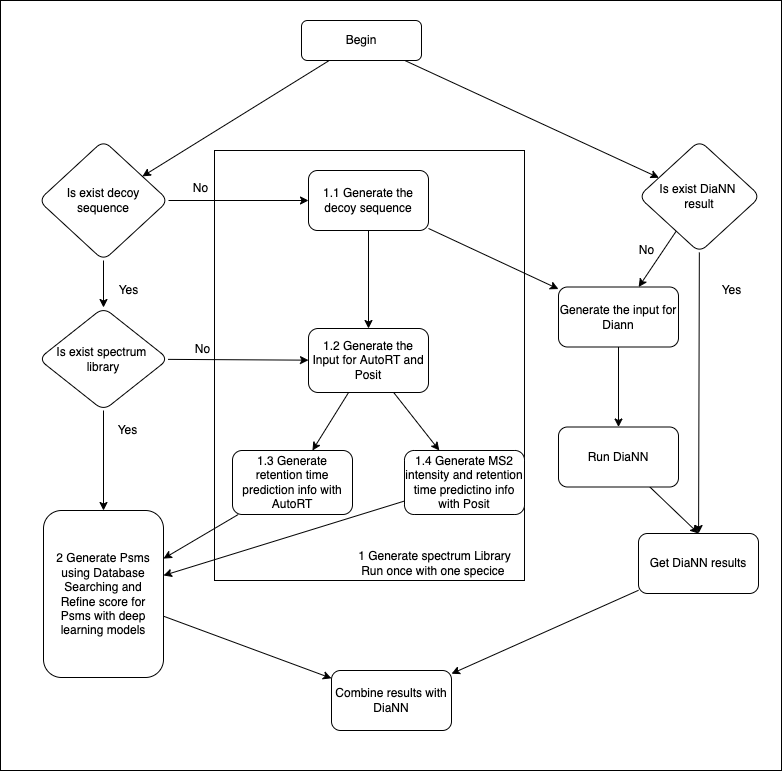

The diagram above was exported from draw.io. Its source (the exported page's mxGraphModel, read from the mxfile embedded in the PNG):
<mxGraphModel dx="1575" dy="1628" grid="1" gridSize="10" guides="1" tooltips="1" connect="1" arrows="1" fold="1" page="1" pageScale="1" pageWidth="827" pageHeight="1169" background="#FFFFFF" math="0" shadow="0">
  <root>
    <mxCell id="0" />
    <mxCell id="1" parent="0" />
    <mxCell id="50" value="" style="shape=ext;double=0;rounded=0;whiteSpace=wrap;html=1;" vertex="1" parent="1">
      <mxGeometry x="269" y="90" width="781" height="770" as="geometry" />
    </mxCell>
    <mxCell id="32" value="" style="shape=ext;double=0;rounded=0;whiteSpace=wrap;html=1;" vertex="1" parent="1">
      <mxGeometry x="483" y="240" width="310" height="430" as="geometry" />
    </mxCell>
    <mxCell id="37" value="" style="edgeStyle=none;html=1;" edge="1" parent="1" source="2" target="36">
      <mxGeometry relative="1" as="geometry" />
    </mxCell>
    <mxCell id="2" value="Begin" style="whiteSpace=wrap;html=1;rounded=1;" parent="1" vertex="1">
      <mxGeometry x="570" y="110" width="120" height="40" as="geometry" />
    </mxCell>
    <mxCell id="19" value="" style="edgeStyle=none;html=1;" edge="1" parent="1" source="3" target="18">
      <mxGeometry relative="1" as="geometry" />
    </mxCell>
    <mxCell id="3" value="1.2 Generate the Input for AutoRT and Posit" style="whiteSpace=wrap;html=1;rounded=1;" parent="1" vertex="1">
      <mxGeometry x="577" y="418" width="120" height="64" as="geometry" />
    </mxCell>
    <mxCell id="6" value="" style="edgeStyle=none;html=1;" parent="1" source="4" target="5" edge="1">
      <mxGeometry relative="1" as="geometry">
        <mxPoint x="477" y="290" as="sourcePoint" />
      </mxGeometry>
    </mxCell>
    <mxCell id="14" value="" style="edgeStyle=none;html=1;" edge="1" parent="1" source="4" target="13">
      <mxGeometry relative="1" as="geometry" />
    </mxCell>
    <mxCell id="4" value="Is exist decoy sequence" style="rhombus;whiteSpace=wrap;html=1;rounded=1;" parent="1" vertex="1">
      <mxGeometry x="307" y="230" width="130" height="120" as="geometry" />
    </mxCell>
    <mxCell id="10" value="" style="edgeStyle=none;html=1;entryX=0.5;entryY=0;entryDx=0;entryDy=0;" edge="1" parent="1" target="3">
      <mxGeometry relative="1" as="geometry">
        <mxPoint x="637" y="315" as="sourcePoint" />
        <mxPoint x="637" y="421" as="targetPoint" />
      </mxGeometry>
    </mxCell>
    <mxCell id="56" style="edgeStyle=none;html=1;" edge="1" parent="1" source="5" target="40">
      <mxGeometry relative="1" as="geometry" />
    </mxCell>
    <mxCell id="5" value="1.1 Generate the decoy sequence" style="whiteSpace=wrap;html=1;rounded=1;" parent="1" vertex="1">
      <mxGeometry x="577" y="260" width="120" height="60" as="geometry" />
    </mxCell>
    <mxCell id="7" value="No" style="text;html=1;align=center;verticalAlign=middle;resizable=0;points=[];autosize=1;strokeColor=none;fillColor=none;" parent="1" vertex="1">
      <mxGeometry x="454" y="268" width="30" height="20" as="geometry" />
    </mxCell>
    <mxCell id="8" value="" style="endArrow=classic;html=1;" parent="1" source="2" target="4" edge="1">
      <mxGeometry width="50" height="50" relative="1" as="geometry">
        <mxPoint x="526" y="840" as="sourcePoint" />
        <mxPoint x="636" y="170" as="targetPoint" />
      </mxGeometry>
    </mxCell>
    <mxCell id="21" value="" style="edgeStyle=none;html=1;" edge="1" parent="1" source="13" target="3">
      <mxGeometry relative="1" as="geometry">
        <mxPoint x="476.66640347414136" y="457.3079352546388" as="sourcePoint" />
      </mxGeometry>
    </mxCell>
    <mxCell id="23" value="" style="edgeStyle=none;html=1;" edge="1" parent="1" source="13" target="26">
      <mxGeometry relative="1" as="geometry">
        <mxPoint x="372" y="552" as="targetPoint" />
      </mxGeometry>
    </mxCell>
    <mxCell id="13" value="Is exist spectrum &lt;br&gt;library" style="rhombus;whiteSpace=wrap;html=1;rounded=1;" vertex="1" parent="1">
      <mxGeometry x="307" y="397" width="130" height="103" as="geometry" />
    </mxCell>
    <mxCell id="15" value="Yes" style="text;html=1;align=center;verticalAlign=middle;resizable=0;points=[];autosize=1;strokeColor=none;fillColor=none;" vertex="1" parent="1">
      <mxGeometry x="377" y="370" width="40" height="20" as="geometry" />
    </mxCell>
    <mxCell id="28" style="edgeStyle=none;html=1;" edge="1" parent="1" source="17" target="26">
      <mxGeometry relative="1" as="geometry">
        <mxPoint x="454" y="665" as="targetPoint" />
      </mxGeometry>
    </mxCell>
    <mxCell id="17" value="1.3 Generate retention time prediction info with AutoRT" style="whiteSpace=wrap;html=1;rounded=1;" vertex="1" parent="1">
      <mxGeometry x="501" y="540" width="120" height="64" as="geometry" />
    </mxCell>
    <mxCell id="52" style="edgeStyle=none;html=1;" edge="1" parent="1" source="18" target="26">
      <mxGeometry relative="1" as="geometry" />
    </mxCell>
    <mxCell id="18" value="1.4 Generate MS2 intensity and retention time predictino info with Posit" style="whiteSpace=wrap;html=1;rounded=1;" vertex="1" parent="1">
      <mxGeometry x="673" y="540" width="120" height="64" as="geometry" />
    </mxCell>
    <mxCell id="20" value="" style="edgeStyle=none;html=1;" edge="1" parent="1" source="3" target="17">
      <mxGeometry relative="1" as="geometry">
        <mxPoint x="658.2631578947369" y="500" as="sourcePoint" />
        <mxPoint x="697.7368421052631" y="550" as="targetPoint" />
      </mxGeometry>
    </mxCell>
    <mxCell id="24" value="Yes" style="text;html=1;align=center;verticalAlign=middle;resizable=0;points=[];autosize=1;strokeColor=none;fillColor=none;" vertex="1" parent="1">
      <mxGeometry x="376" y="510" width="40" height="20" as="geometry" />
    </mxCell>
    <mxCell id="48" value="" style="edgeStyle=none;html=1;" edge="1" parent="1" source="26" target="47">
      <mxGeometry relative="1" as="geometry">
        <mxPoint x="1102.3498233215546" y="722.5" as="sourcePoint" />
      </mxGeometry>
    </mxCell>
    <mxCell id="26" value="&lt;span&gt;2 Generate Psms using Database Searching and&lt;/span&gt;&lt;br&gt;&lt;span&gt;Refine score for Psms with deep learning models&lt;/span&gt;" style="whiteSpace=wrap;html=1;rounded=1;" vertex="1" parent="1">
      <mxGeometry x="312" y="600" width="120" height="167" as="geometry" />
    </mxCell>
    <mxCell id="30" value="No" style="text;html=1;align=center;verticalAlign=middle;resizable=0;points=[];autosize=1;strokeColor=none;fillColor=none;" vertex="1" parent="1">
      <mxGeometry x="456" y="429" width="30" height="20" as="geometry" />
    </mxCell>
    <mxCell id="33" value="1 Generate spectrum Library&lt;br&gt;Run once with one specice&amp;nbsp;" style="text;html=1;align=center;verticalAlign=middle;resizable=0;points=[];autosize=1;strokeColor=none;fillColor=none;" vertex="1" parent="1">
      <mxGeometry x="618" y="638" width="170" height="30" as="geometry" />
    </mxCell>
    <mxCell id="39" value="" style="edgeStyle=none;html=1;" edge="1" parent="1" source="36" target="38">
      <mxGeometry relative="1" as="geometry" />
    </mxCell>
    <mxCell id="41" value="" style="edgeStyle=none;html=1;" edge="1" parent="1" source="36" target="40">
      <mxGeometry relative="1" as="geometry" />
    </mxCell>
    <mxCell id="36" value="Is exist DiaNN &lt;br&gt;result" style="rhombus;whiteSpace=wrap;html=1;rounded=1;" vertex="1" parent="1">
      <mxGeometry x="907" y="230" width="122" height="112" as="geometry" />
    </mxCell>
    <mxCell id="49" style="edgeStyle=none;html=1;" edge="1" parent="1" source="38" target="47">
      <mxGeometry relative="1" as="geometry" />
    </mxCell>
    <mxCell id="38" value="Get DiaNN results" style="whiteSpace=wrap;html=1;rounded=1;" vertex="1" parent="1">
      <mxGeometry x="907" y="623" width="120" height="60" as="geometry" />
    </mxCell>
    <mxCell id="43" value="" style="edgeStyle=none;html=1;" edge="1" parent="1" source="40" target="42">
      <mxGeometry relative="1" as="geometry" />
    </mxCell>
    <mxCell id="40" value="Generate the input for Diann" style="whiteSpace=wrap;html=1;rounded=1;" vertex="1" parent="1">
      <mxGeometry x="827" y="376.5" width="120" height="60" as="geometry" />
    </mxCell>
    <mxCell id="44" style="edgeStyle=none;html=1;entryX=0.5;entryY=0;entryDx=0;entryDy=0;" edge="1" parent="1" source="42" target="38">
      <mxGeometry relative="1" as="geometry" />
    </mxCell>
    <mxCell id="42" value="Run DiaNN" style="whiteSpace=wrap;html=1;rounded=1;" vertex="1" parent="1">
      <mxGeometry x="827" y="516.5" width="120" height="60" as="geometry" />
    </mxCell>
    <mxCell id="45" value="Yes" style="text;html=1;align=center;verticalAlign=middle;resizable=0;points=[];autosize=1;strokeColor=none;fillColor=none;" vertex="1" parent="1">
      <mxGeometry x="980" y="370" width="40" height="20" as="geometry" />
    </mxCell>
    <mxCell id="46" value="No" style="text;html=1;align=center;verticalAlign=middle;resizable=0;points=[];autosize=1;strokeColor=none;fillColor=none;" vertex="1" parent="1">
      <mxGeometry x="900" y="330" width="30" height="20" as="geometry" />
    </mxCell>
    <mxCell id="47" value="Combine results with DiaNN" style="whiteSpace=wrap;html=1;rounded=1;" vertex="1" parent="1">
      <mxGeometry x="600" y="760" width="120" height="60" as="geometry" />
    </mxCell>
  </root>
</mxGraphModel>